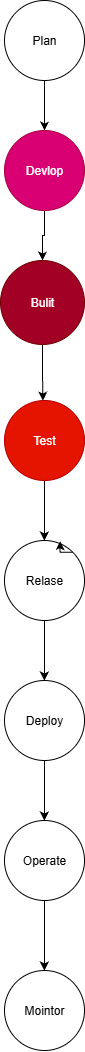

The diagram above was exported from draw.io. Its source (the exported page's mxGraphModel, read from the mxfile embedded in the PNG):
<mxGraphModel dx="1489" dy="869" grid="1" gridSize="10" guides="1" tooltips="1" connect="1" arrows="1" fold="1" page="1" pageScale="1" pageWidth="827" pageHeight="1169" math="0" shadow="0">
  <root>
    <mxCell id="0" />
    <mxCell id="1" parent="0" />
    <mxCell id="E8aTRh6BTIrCUoqVEU8Y-20" style="edgeStyle=orthogonalEdgeStyle;rounded=0;orthogonalLoop=1;jettySize=auto;html=1;exitX=0.5;exitY=1;exitDx=0;exitDy=0;entryX=0.5;entryY=0;entryDx=0;entryDy=0;" edge="1" parent="1" source="E8aTRh6BTIrCUoqVEU8Y-18" target="E8aTRh6BTIrCUoqVEU8Y-19">
      <mxGeometry relative="1" as="geometry" />
    </mxCell>
    <mxCell id="E8aTRh6BTIrCUoqVEU8Y-18" value="Plan" style="ellipse;whiteSpace=wrap;html=1;aspect=fixed;" vertex="1" parent="1">
      <mxGeometry x="374" y="20" width="80" height="80" as="geometry" />
    </mxCell>
    <mxCell id="E8aTRh6BTIrCUoqVEU8Y-23" style="edgeStyle=orthogonalEdgeStyle;rounded=0;orthogonalLoop=1;jettySize=auto;html=1;exitX=0.5;exitY=1;exitDx=0;exitDy=0;entryX=0.5;entryY=0;entryDx=0;entryDy=0;" edge="1" parent="1" source="E8aTRh6BTIrCUoqVEU8Y-19" target="E8aTRh6BTIrCUoqVEU8Y-21">
      <mxGeometry relative="1" as="geometry" />
    </mxCell>
    <mxCell id="E8aTRh6BTIrCUoqVEU8Y-19" value="Devlop" style="ellipse;whiteSpace=wrap;html=1;aspect=fixed;fillColor=#d80073;fontColor=#ffffff;strokeColor=#A50040;" vertex="1" parent="1">
      <mxGeometry x="374" y="150" width="80" height="80" as="geometry" />
    </mxCell>
    <mxCell id="E8aTRh6BTIrCUoqVEU8Y-27" style="edgeStyle=orthogonalEdgeStyle;rounded=0;orthogonalLoop=1;jettySize=auto;html=1;exitX=0.5;exitY=1;exitDx=0;exitDy=0;" edge="1" parent="1" source="E8aTRh6BTIrCUoqVEU8Y-21">
      <mxGeometry relative="1" as="geometry">
        <mxPoint x="412.42857142857156" y="420" as="targetPoint" />
      </mxGeometry>
    </mxCell>
    <mxCell id="E8aTRh6BTIrCUoqVEU8Y-21" value="Bulit" style="ellipse;whiteSpace=wrap;html=1;aspect=fixed;fillColor=#a20025;fontColor=#ffffff;strokeColor=#6F0000;" vertex="1" parent="1">
      <mxGeometry x="370" y="280" width="84" height="84" as="geometry" />
    </mxCell>
    <mxCell id="E8aTRh6BTIrCUoqVEU8Y-28" style="edgeStyle=orthogonalEdgeStyle;rounded=0;orthogonalLoop=1;jettySize=auto;html=1;exitX=0.5;exitY=1;exitDx=0;exitDy=0;" edge="1" parent="1" source="E8aTRh6BTIrCUoqVEU8Y-24">
      <mxGeometry relative="1" as="geometry">
        <mxPoint x="413.8571428571429" y="560" as="targetPoint" />
      </mxGeometry>
    </mxCell>
    <mxCell id="E8aTRh6BTIrCUoqVEU8Y-24" value="Test" style="ellipse;whiteSpace=wrap;html=1;aspect=fixed;fillColor=#e51400;fontColor=#ffffff;strokeColor=#B20000;" vertex="1" parent="1">
      <mxGeometry x="374" y="420" width="80" height="80" as="geometry" />
    </mxCell>
    <mxCell id="E8aTRh6BTIrCUoqVEU8Y-31" style="edgeStyle=orthogonalEdgeStyle;rounded=0;orthogonalLoop=1;jettySize=auto;html=1;exitX=0.5;exitY=1;exitDx=0;exitDy=0;" edge="1" parent="1" source="E8aTRh6BTIrCUoqVEU8Y-29">
      <mxGeometry relative="1" as="geometry">
        <mxPoint x="413.8571428571429" y="700" as="targetPoint" />
      </mxGeometry>
    </mxCell>
    <mxCell id="E8aTRh6BTIrCUoqVEU8Y-29" value="Relase" style="ellipse;whiteSpace=wrap;html=1;aspect=fixed;" vertex="1" parent="1">
      <mxGeometry x="374" y="560" width="80" height="80" as="geometry" />
    </mxCell>
    <mxCell id="E8aTRh6BTIrCUoqVEU8Y-30" style="edgeStyle=orthogonalEdgeStyle;rounded=0;orthogonalLoop=1;jettySize=auto;html=1;exitX=1;exitY=0;exitDx=0;exitDy=0;entryX=0.695;entryY=0.009;entryDx=0;entryDy=0;entryPerimeter=0;" edge="1" parent="1" source="E8aTRh6BTIrCUoqVEU8Y-29" target="E8aTRh6BTIrCUoqVEU8Y-29">
      <mxGeometry relative="1" as="geometry" />
    </mxCell>
    <mxCell id="E8aTRh6BTIrCUoqVEU8Y-34" style="edgeStyle=orthogonalEdgeStyle;rounded=0;orthogonalLoop=1;jettySize=auto;html=1;exitX=0.5;exitY=1;exitDx=0;exitDy=0;" edge="1" parent="1" source="E8aTRh6BTIrCUoqVEU8Y-32">
      <mxGeometry relative="1" as="geometry">
        <mxPoint x="413.8571428571429" y="840" as="targetPoint" />
      </mxGeometry>
    </mxCell>
    <mxCell id="E8aTRh6BTIrCUoqVEU8Y-32" value="Deploy" style="ellipse;whiteSpace=wrap;html=1;aspect=fixed;" vertex="1" parent="1">
      <mxGeometry x="374" y="700" width="80" height="80" as="geometry" />
    </mxCell>
    <mxCell id="E8aTRh6BTIrCUoqVEU8Y-35" style="edgeStyle=orthogonalEdgeStyle;rounded=0;orthogonalLoop=1;jettySize=auto;html=1;exitX=0.5;exitY=1;exitDx=0;exitDy=0;" edge="1" parent="1" source="E8aTRh6BTIrCUoqVEU8Y-33">
      <mxGeometry relative="1" as="geometry">
        <mxPoint x="413.8571428571429" y="990" as="targetPoint" />
      </mxGeometry>
    </mxCell>
    <mxCell id="E8aTRh6BTIrCUoqVEU8Y-33" value="Operate" style="ellipse;whiteSpace=wrap;html=1;aspect=fixed;" vertex="1" parent="1">
      <mxGeometry x="374" y="840" width="80" height="80" as="geometry" />
    </mxCell>
    <mxCell id="E8aTRh6BTIrCUoqVEU8Y-36" value="Mointor" style="ellipse;whiteSpace=wrap;html=1;aspect=fixed;" vertex="1" parent="1">
      <mxGeometry x="374" y="990" width="80" height="80" as="geometry" />
    </mxCell>
  </root>
</mxGraphModel>